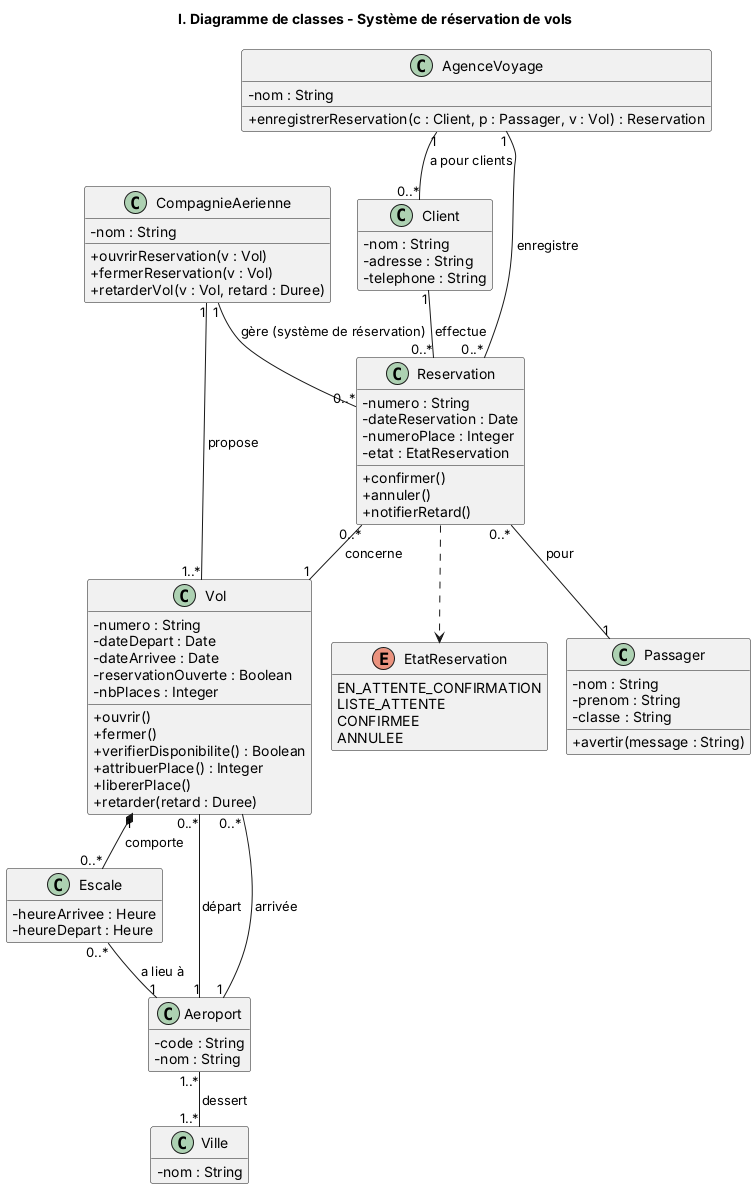

The diagram above was rendered by PlantUML. Its source (embedded in the PNG):
@startuml diagramme_classes
!pragma layout smetana
title I. Diagramme de classes - Système de réservation de vols
skinparam classAttributeIconSize 0
hide empty members

enum EtatReservation {
  EN_ATTENTE_CONFIRMATION
  LISTE_ATTENTE
  CONFIRMEE
  ANNULEE
}

class CompagnieAerienne {
  - nom : String
  + ouvrirReservation(v : Vol)
  + fermerReservation(v : Vol)
  + retarderVol(v : Vol, retard : Duree)
}

class Vol {
  - numero : String
  - dateDepart : Date
  - dateArrivee : Date
  - reservationOuverte : Boolean
  - nbPlaces : Integer
  + ouvrir()
  + fermer()
  + verifierDisponibilite() : Boolean
  + attribuerPlace() : Integer
  + libererPlace()
  + retarder(retard : Duree)
}

class Escale {
  - heureArrivee : Heure
  - heureDepart : Heure
}

class Aeroport {
  - code : String
  - nom : String
}

class Ville {
  - nom : String
}

class AgenceVoyage {
  - nom : String
  + enregistrerReservation(c : Client, p : Passager, v : Vol) : Reservation
}

class Client {
  - nom : String
  - adresse : String
  - telephone : String
}

class Passager {
  - nom : String
  - prenom : String
  - classe : String
  + avertir(message : String)
}

class Reservation {
  - numero : String
  - dateReservation : Date
  - numeroPlace : Integer
  - etat : EtatReservation
  + confirmer()
  + annuler()
  + notifierRetard()
}

CompagnieAerienne "1" -- "1..*" Vol : propose >
CompagnieAerienne "1" -- "0..*" Reservation : gère (système de réservation) >
Vol "0..*" -- "1" Aeroport : départ >
Vol "0..*" -- "1" Aeroport : arrivée >
Vol "1" *-- "0..*" Escale : comporte >
Escale "0..*" -- "1" Aeroport : a lieu à >
Aeroport "1..*" -- "1..*" Ville : dessert >
AgenceVoyage "1" -- "0..*" Reservation : enregistre >
AgenceVoyage "1" -- "0..*" Client : a pour clients >
Client "1" -- "0..*" Reservation : effectue >
Reservation "0..*" -- "1" Vol : concerne >
Reservation "0..*" -- "1" Passager : pour >
Reservation ..> EtatReservation
@enduml